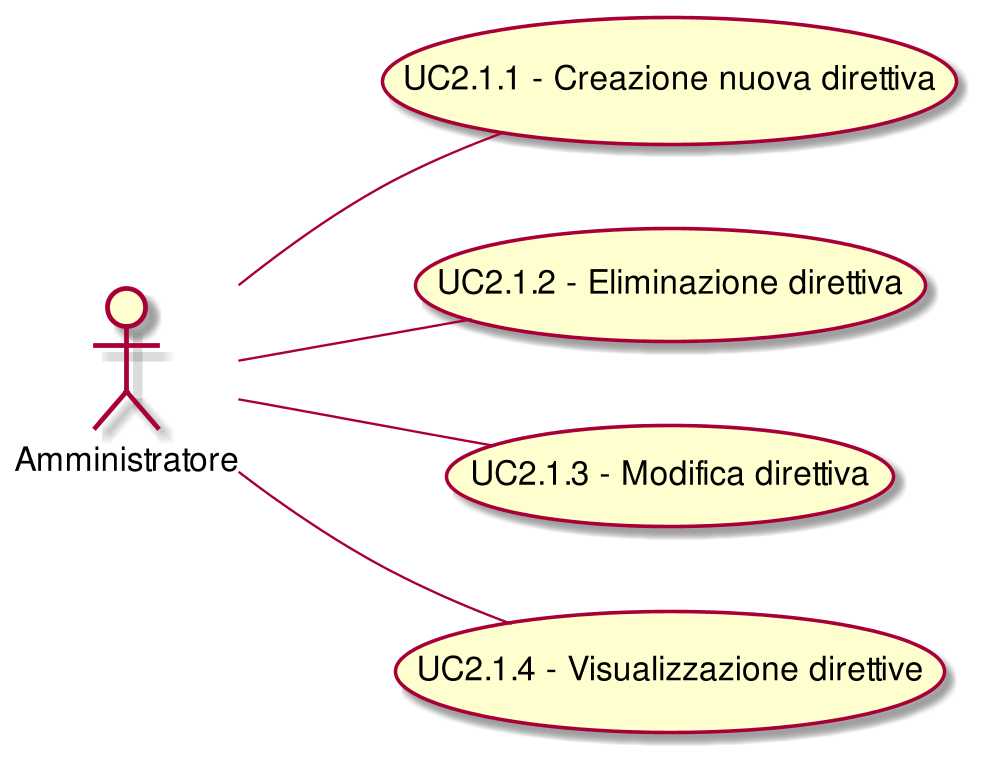

The diagram above was rendered by PlantUML. Its source (embedded in the PNG):
@startuml
scale 1000*1000
left to right direction
( UC2.1.1 - Creazione nuova direttiva ) as (UC2.1.1)
:Amministratore:--(UC2.1.1)
( UC2.1.2 - Eliminazione direttiva  ) as (UC2.1.2)
:Amministratore:--(UC2.1.2)
( UC2.1.3 - Modifica direttiva ) as (UC2.1.3)
:Amministratore:--(UC2.1.3)
( UC2.1.4 - Visualizzazione direttive  ) as (UC2.1.4)
:Amministratore:--(UC2.1.4)
@enduml